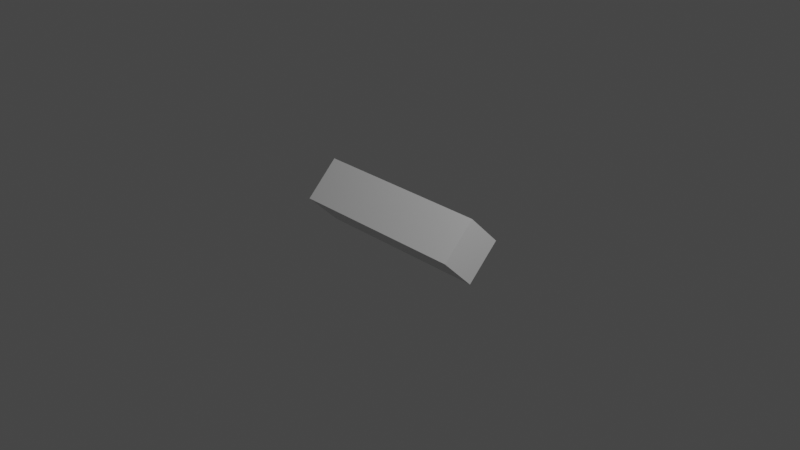# Source: player-bullet.blend  (saved by Blender 2.82.7; exported with 4.5.12 LTS)
import bpy
from mathutils import Matrix  # noqa: F401  (used for matrix-valued properties, if any)

bpy.ops.wm.read_factory_settings(use_empty=True)
scene = bpy.context.scene
scene.name = 'Scene'

# ---- collections
col_collection = bpy.data.collections.new('Collection'); scene.collection.children.link(col_collection)

# ---- materials (node trees are filled in below, after node groups)
mat_material = bpy.data.materials.new('Material')
mat_material.alpha_threshold = 0.0
mat_material.use_transparent_shadow = False
mat_material.line_color = (0.0, 0.0, 0.0, 1.0)

# ---- material node trees
mat_material.use_nodes = True; mat_material.node_tree.nodes.clear()
_N = mat_material.node_tree.nodes; _L = mat_material.node_tree.links
n0 = _N.new('ShaderNodeOutputMaterial'); n0.name = 'Material Output'; n0.location = (300, 300)
n1 = _N.new('ShaderNodeBsdfPrincipled'); n1.name = 'Principled BSDF'; n1.location = (10, 300)
n1.distribution = 'GGX'
n1.subsurface_method = 'BURLEY'
n1.inputs[2].default_value = 0.4
n1.inputs[3].default_value = 1.45
n1.inputs[27].default_value = (0.0, 0.0, 0.0, 1.0)
n1.inputs[28].default_value = 1.0
_L.new(n1.outputs[0], n0.inputs[0])
n0.is_active_output = True

# ---- world
world_world = bpy.data.worlds.new('World'); scene.world = world_world
world_world.use_nodes = True; world_world.node_tree.nodes.clear()
_N = world_world.node_tree.nodes; _L = world_world.node_tree.links
n0 = _N.new('ShaderNodeOutputWorld'); n0.name = 'World Output'; n0.location = (300, 300)
n1 = _N.new('ShaderNodeBackground'); n1.name = 'Background'; n1.location = (10, 300)
n1.inputs[0].default_value = (0.05088, 0.05088, 0.05088, 1.0)
_L.new(n1.outputs[0], n0.inputs[0])
n0.is_active_output = True
world_world.color = (0.05088, 0.05088, 0.05088)
world_world.use_sun_shadow = False
world_world.sun_shadow_jitter_overblur = 0.0

# ---- cameras
cam_camera = bpy.data.cameras.new('Camera')
cam_camera.clip_end = 100.0
cam_camera.ortho_scale = 7.314

# ---- lights
light_light = bpy.data.lights.new('Light', 'POINT')
light_light.transmission_factor = 0.0
light_light.energy = 1000.0
light_light.shadow_soft_size = 0.1
light_light.shadow_maximum_resolution = 0.006
light_light.use_absolute_resolution = True

# ---- meshes
me_cube = bpy.data.meshes.new('Cube')
me_cube.from_pydata([(1.0, 1.0, 1.0), (1.0, 1.0, -1.0), (1.0, -1.0, 1.0), (1.0, -1.0, -1.0), (-1.0, 1.0, 1.0), (-1.0, 1.0, -1.0), (-1.0, -1.0, 1.0), (-1.0, -1.0, -1.0)], [], [(0, 4, 6, 2), (3, 2, 6, 7), (7, 6, 4, 5), (5, 1, 3, 7), (1, 0, 2, 3), (5, 4, 0, 1)])
_uv = me_cube.uv_layers.new(name='UVMap')
_uv.uv.foreach_set('vector', [0.625, 0.5, 0.875, 0.5, 0.875, 0.75, 0.625, 0.75, 0.375, 0.75, 0.625, 0.75, 0.625, 1.0, 0.375, 1.0, 0.375, 0.0, 0.625, 0.0, 0.625, 0.25, 0.375, 0.25, 0.125, 0.5, 0.375, 0.5, 0.375, 0.75, 0.125, 0.75, 0.375, 0.5, 0.625, 0.5, 0.625, 0.75, 0.375, 0.75, 0.375, 0.25, 0.625, 0.25, 0.625, 0.5, 0.375, 0.5])
me_cube.materials.append(mat_material)
me_cube.use_remesh_preserve_volume = False
me_cube.use_remesh_preserve_attributes = False
me_cube.use_mirror_vertex_groups = False
me_cube.update()

# ---- objects
ob_cube = bpy.data.objects.new('Cube', me_cube)
ob_light = bpy.data.objects.new('Light', light_light)
ob_camera = bpy.data.objects.new('Camera', cam_camera)

# ---- transforms, parenting, visibility, modifiers, constraints
ob_cube.location = (0.0, 0.0, 0.0)
ob_cube.rotation_euler = (0.7854, 0.0, 0.0)
ob_cube.scale = (1.0, 0.25, 0.25)
ob_cube.lock_rotations_4d = False
ob_cube.empty_display_type = 'ARROWS'
ob_cube.lineart.crease_threshold = 0.0
_m = ob_cube.modifiers.new('Triangulate', 'TRIANGULATE')
ob_light.location = (4.076, 1.005, 5.904)
ob_light.rotation_euler = (0.6503, 0.05522, 1.866)
ob_light.lock_rotations_4d = False
ob_light.empty_display_type = 'ARROWS'
ob_light.color = (0.0, 0.0, 0.0, 0.0)
ob_light.lineart.crease_threshold = 0.0
ob_camera.location = (7.359, -6.926, 4.958)
ob_camera.rotation_euler = (1.109, 0.0, 0.8149)
ob_camera.lock_rotations_4d = False
ob_camera.empty_display_type = 'ARROWS'
ob_camera.color = (0.0, 0.0, 0.0, 0.0)
ob_camera.display_type = 'WIRE'
ob_camera.lineart.crease_threshold = 0.0

# ---- collection membership
col_collection.objects.link(ob_cube)
col_collection.objects.link(ob_light)
col_collection.objects.link(ob_camera)

# ---- scene / render settings (as saved in the file)
scene.camera = ob_camera
scene.frame_start = 1; scene.frame_end = 250; scene.frame_set(1)
scene.render.engine = 'BLENDER_EEVEE_NEXT'
scene.cycles.use_denoising = False
scene.cycles.samples = 128
scene.cycles.sampling_pattern = 'TABULATED_SOBOL'
scene.cycles.use_adaptive_sampling = False
scene.cycles.use_light_tree = False
scene.view_settings.view_transform = 'Filmic'
bpy.context.view_layer.update()

